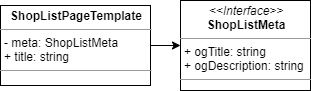

The diagram above was exported from draw.io. Its source (the exported page's mxGraphModel, read from the mxfile embedded in the PNG):
<mxGraphModel dx="1422" dy="714" grid="1" gridSize="10" guides="1" tooltips="1" connect="1" arrows="1" fold="1" page="1" pageScale="1" pageWidth="827" pageHeight="1169" math="0" shadow="0">
  <root>
    <mxCell id="KqQuhxCcuwTfIYzHM1UK-0" />
    <mxCell id="KqQuhxCcuwTfIYzHM1UK-1" parent="KqQuhxCcuwTfIYzHM1UK-0" />
    <mxCell id="vwD6FXZVFFuu7diJh1vW-1" style="edgeStyle=orthogonalEdgeStyle;rounded=0;orthogonalLoop=1;jettySize=auto;html=1;entryX=0;entryY=0.5;entryDx=0;entryDy=0;fontSize=16;" edge="1" parent="KqQuhxCcuwTfIYzHM1UK-1" source="1MrAP3-epxR5NZuD9RZM-0" target="vwD6FXZVFFuu7diJh1vW-0">
      <mxGeometry relative="1" as="geometry" />
    </mxCell>
    <mxCell id="1MrAP3-epxR5NZuD9RZM-0" value="&lt;p style=&quot;margin: 0px ; margin-top: 4px ; text-align: center&quot;&gt;&lt;b&gt;ShopListPageTemplate&lt;/b&gt;&lt;/p&gt;&lt;hr size=&quot;1&quot;&gt;&lt;p style=&quot;margin: 0px ; margin-left: 4px&quot;&gt;- meta: ShopListMeta&lt;/p&gt;&lt;p style=&quot;margin: 0px ; margin-left: 4px&quot;&gt;+ title: string&lt;/p&gt;&lt;hr size=&quot;1&quot;&gt;&lt;p style=&quot;margin: 0px ; margin-left: 4px&quot;&gt;&lt;br&gt;&lt;/p&gt;" style="verticalAlign=top;align=left;overflow=fill;fontSize=12;fontFamily=Helvetica;html=1;" vertex="1" parent="KqQuhxCcuwTfIYzHM1UK-1">
      <mxGeometry x="20" y="25" width="150" height="80" as="geometry" />
    </mxCell>
    <mxCell id="vwD6FXZVFFuu7diJh1vW-0" value="&lt;p style=&quot;margin: 0px ; margin-top: 4px ; text-align: center&quot;&gt;&lt;i&gt;&amp;lt;&amp;lt;Interface&amp;gt;&amp;gt;&lt;/i&gt;&lt;br&gt;&lt;b&gt;ShopListMeta&lt;/b&gt;&lt;/p&gt;&lt;hr size=&quot;1&quot;&gt;&lt;p style=&quot;margin: 0px ; margin-left: 4px&quot;&gt;+ ogTitle: string&lt;/p&gt;&lt;p style=&quot;margin: 0px ; margin-left: 4px&quot;&gt;+ ogDescription: string&lt;/p&gt;&lt;hr size=&quot;1&quot;&gt;&lt;p style=&quot;margin: 0px ; margin-left: 4px&quot;&gt;&lt;br&gt;&lt;/p&gt;" style="verticalAlign=top;align=left;overflow=fill;fontSize=12;fontFamily=Helvetica;html=1;" vertex="1" parent="KqQuhxCcuwTfIYzHM1UK-1">
      <mxGeometry x="200" y="20" width="130" height="90" as="geometry" />
    </mxCell>
  </root>
</mxGraphModel>